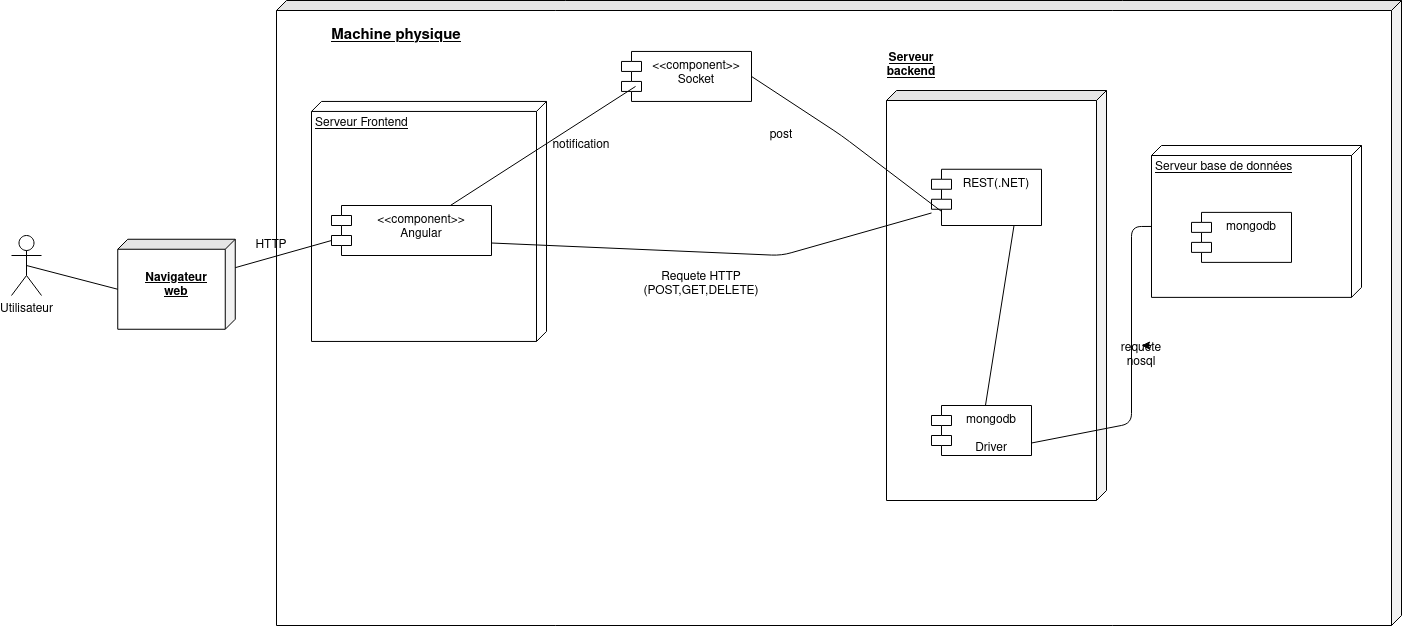

The diagram above was exported from draw.io. Its source (the exported page's mxGraphModel, read from the mxfile embedded in the PNG):
<mxGraphModel dx="2222" dy="1140" grid="1" gridSize="10" guides="1" tooltips="1" connect="1" arrows="0" fold="1" page="0" pageScale="1" pageWidth="827" pageHeight="1169" math="0" shadow="0">
  <root>
    <mxCell id="0" />
    <mxCell id="1" parent="0" />
    <mxCell id="ZQIaxcMb_SRk9WNJ9E8d-2" value="" style="shape=cube;whiteSpace=wrap;html=1;boundedLbl=1;backgroundOutline=1;darkOpacity=0.05;darkOpacity2=0.1;rotation=90;size=10;" parent="1" vertex="1">
      <mxGeometry x="105" y="-265" width="625" height="1125" as="geometry" />
    </mxCell>
    <mxCell id="ZQIaxcMb_SRk9WNJ9E8d-53" value="Serveur Frontend" style="verticalAlign=top;align=left;spacingTop=8;spacingLeft=2;spacingRight=12;shape=cube;size=10;direction=south;fontStyle=4;html=1;" parent="1" vertex="1">
      <mxGeometry x="-110" y="85.94" width="235" height="240" as="geometry" />
    </mxCell>
    <mxCell id="ZQIaxcMb_SRk9WNJ9E8d-1" value="Utilisateur" style="shape=umlActor;verticalLabelPosition=bottom;labelBackgroundColor=#ffffff;verticalAlign=top;html=1;outlineConnect=0;" parent="1" vertex="1">
      <mxGeometry x="-410" y="220" width="30" height="60" as="geometry" />
    </mxCell>
    <mxCell id="ZQIaxcMb_SRk9WNJ9E8d-4" value="&lt;font style=&quot;font-size: 15px&quot;&gt;&lt;b&gt;&lt;u&gt;Machine physique&lt;/u&gt;&lt;/b&gt;&lt;br&gt;&lt;/font&gt;" style="text;html=1;strokeColor=none;fillColor=none;align=center;verticalAlign=middle;whiteSpace=wrap;rounded=0;" parent="1" vertex="1">
      <mxGeometry x="-140" y="10" width="230" height="20" as="geometry" />
    </mxCell>
    <mxCell id="ZQIaxcMb_SRk9WNJ9E8d-14" value="" style="shape=cube;whiteSpace=wrap;html=1;boundedLbl=1;backgroundOutline=1;darkOpacity=0.05;darkOpacity2=0.1;rotation=90;size=10;" parent="1" vertex="1">
      <mxGeometry x="-290" y="210" width="90" height="117.5" as="geometry" />
    </mxCell>
    <mxCell id="ZQIaxcMb_SRk9WNJ9E8d-17" value="&lt;b&gt;&lt;u&gt;Navigateur web&lt;/u&gt;&lt;/b&gt;" style="text;html=1;strokeColor=none;fillColor=none;align=center;verticalAlign=middle;whiteSpace=wrap;rounded=0;" parent="1" vertex="1">
      <mxGeometry x="-265" y="260" width="40" height="20" as="geometry" />
    </mxCell>
    <mxCell id="ZQIaxcMb_SRk9WNJ9E8d-26" value="" style="shape=cube;whiteSpace=wrap;html=1;boundedLbl=1;backgroundOutline=1;darkOpacity=0.05;darkOpacity2=0.1;rotation=90;size=10;" parent="1" vertex="1">
      <mxGeometry x="370" y="170" width="410" height="220" as="geometry" />
    </mxCell>
    <mxCell id="ZQIaxcMb_SRk9WNJ9E8d-27" value="&lt;u&gt;&lt;b&gt;Serveur backend&lt;/b&gt;&lt;/u&gt;" style="text;html=1;strokeColor=none;fillColor=none;align=center;verticalAlign=middle;whiteSpace=wrap;rounded=0;" parent="1" vertex="1">
      <mxGeometry x="450" y="40" width="80" height="20" as="geometry" />
    </mxCell>
    <mxCell id="ZQIaxcMb_SRk9WNJ9E8d-28" value="REST(.NET)" style="shape=module;align=left;spacingLeft=20;align=center;verticalAlign=top;" parent="1" vertex="1">
      <mxGeometry x="510" y="153.76" width="110" height="56.24" as="geometry" />
    </mxCell>
    <mxCell id="ZQIaxcMb_SRk9WNJ9E8d-33" value="mongodb &#10;&#10;Driver&#10;" style="shape=module;align=left;spacingLeft=20;align=center;verticalAlign=top;" parent="1" vertex="1">
      <mxGeometry x="510" y="390" width="100" height="50" as="geometry" />
    </mxCell>
    <mxCell id="ZQIaxcMb_SRk9WNJ9E8d-36" value="Serveur base de données" style="verticalAlign=top;align=left;spacingTop=8;spacingLeft=2;spacingRight=12;shape=cube;size=10;direction=south;fontStyle=4;html=1;" parent="1" vertex="1">
      <mxGeometry x="730" y="130" width="210" height="151.88" as="geometry" />
    </mxCell>
    <mxCell id="ZQIaxcMb_SRk9WNJ9E8d-37" value="mongodb" style="shape=module;align=left;spacingLeft=20;align=center;verticalAlign=top;" parent="1" vertex="1">
      <mxGeometry x="770" y="196.88" width="100" height="50" as="geometry" />
    </mxCell>
    <mxCell id="ZQIaxcMb_SRk9WNJ9E8d-42" value="" style="endArrow=none;html=1;exitX=0.5;exitY=0.5;exitDx=0;exitDy=0;exitPerimeter=0;entryX=0;entryY=0;entryDx=50;entryDy=117.50000000000001;entryPerimeter=0;" parent="1" source="ZQIaxcMb_SRk9WNJ9E8d-1" target="ZQIaxcMb_SRk9WNJ9E8d-14" edge="1">
      <mxGeometry width="50" height="50" relative="1" as="geometry">
        <mxPoint x="10" y="290" as="sourcePoint" />
        <mxPoint x="60" y="240" as="targetPoint" />
      </mxGeometry>
    </mxCell>
    <mxCell id="ZQIaxcMb_SRk9WNJ9E8d-46" value="" style="endArrow=none;html=1;entryX=0.75;entryY=1;entryDx=0;entryDy=0;" parent="1" source="ZQIaxcMb_SRk9WNJ9E8d-33" target="ZQIaxcMb_SRk9WNJ9E8d-28" edge="1">
      <mxGeometry width="50" height="50" relative="1" as="geometry">
        <mxPoint x="400" y="300" as="sourcePoint" />
        <mxPoint x="450" y="250" as="targetPoint" />
      </mxGeometry>
    </mxCell>
    <mxCell id="ZQIaxcMb_SRk9WNJ9E8d-50" value="" style="endArrow=none;html=1;exitX=1;exitY=0.75;exitDx=0;exitDy=0;entryX=0;entryY=0;entryDx=80.94;entryDy=210;entryPerimeter=0;" parent="1" source="ZQIaxcMb_SRk9WNJ9E8d-33" target="ZQIaxcMb_SRk9WNJ9E8d-36" edge="1">
      <mxGeometry width="50" height="50" relative="1" as="geometry">
        <mxPoint x="400" y="300" as="sourcePoint" />
        <mxPoint x="760" y="175.98064516129034" as="targetPoint" />
        <Array as="points">
          <mxPoint x="710" y="408" />
          <mxPoint x="710" y="211" />
        </Array>
      </mxGeometry>
    </mxCell>
    <mxCell id="ZQIaxcMb_SRk9WNJ9E8d-51" value="&lt;div&gt;requete&lt;/div&gt;&lt;div&gt;nosql&lt;br&gt;&lt;/div&gt;" style="text;html=1;strokeColor=none;fillColor=none;align=center;verticalAlign=middle;whiteSpace=wrap;rounded=0;" parent="1" vertex="1">
      <mxGeometry x="700" y="330" width="40" height="20" as="geometry" />
    </mxCell>
    <mxCell id="ZQIaxcMb_SRk9WNJ9E8d-54" value="&lt;&lt;component&gt;&gt;&#10;Angular" style="shape=module;align=left;spacingLeft=20;align=center;verticalAlign=top;" parent="1" vertex="1">
      <mxGeometry x="-90" y="190" width="160" height="50" as="geometry" />
    </mxCell>
    <mxCell id="ZQIaxcMb_SRk9WNJ9E8d-57" value="" style="endArrow=none;html=1;entryX=0;entryY=0;entryDx=0;entryDy=35;entryPerimeter=0;" parent="1" source="ZQIaxcMb_SRk9WNJ9E8d-14" target="ZQIaxcMb_SRk9WNJ9E8d-54" edge="1">
      <mxGeometry width="50" height="50" relative="1" as="geometry">
        <mxPoint x="-10" y="330" as="sourcePoint" />
        <mxPoint x="-40" y="271" as="targetPoint" />
      </mxGeometry>
    </mxCell>
    <mxCell id="ZQIaxcMb_SRk9WNJ9E8d-58" value="HTTP" style="text;html=1;strokeColor=none;fillColor=none;align=center;verticalAlign=middle;whiteSpace=wrap;rounded=0;" parent="1" vertex="1">
      <mxGeometry x="-170" y="220" width="40" height="20" as="geometry" />
    </mxCell>
    <mxCell id="ZQIaxcMb_SRk9WNJ9E8d-44" value="" style="endArrow=none;html=1;entryX=0;entryY=0.75;entryDx=10;entryDy=0;entryPerimeter=0;exitX=1;exitY=0.5;exitDx=0;exitDy=0;" parent="1" source="ZQIaxcMb_SRk9WNJ9E8d-19" target="ZQIaxcMb_SRk9WNJ9E8d-28" edge="1">
      <mxGeometry width="50" height="50" relative="1" as="geometry">
        <mxPoint x="430" y="206" as="sourcePoint" />
        <mxPoint x="440" y="105" as="targetPoint" />
        <Array as="points">
          <mxPoint x="420" y="120" />
        </Array>
      </mxGeometry>
    </mxCell>
    <mxCell id="ZQIaxcMb_SRk9WNJ9E8d-19" value="&lt;&lt;component&gt;&gt;&#10;Socket" style="shape=module;align=left;spacingLeft=20;align=center;verticalAlign=top;" parent="1" vertex="1">
      <mxGeometry x="200" y="35.94" width="130" height="50" as="geometry" />
    </mxCell>
    <mxCell id="ZQIaxcMb_SRk9WNJ9E8d-62" value="Requete HTTP (POST,GET,DELETE)" style="text;html=1;strokeColor=none;fillColor=none;align=center;verticalAlign=middle;whiteSpace=wrap;rounded=0;" parent="1" vertex="1">
      <mxGeometry x="260" y="258.75" width="40" height="20" as="geometry" />
    </mxCell>
    <mxCell id="ZQIaxcMb_SRk9WNJ9E8d-60" value="" style="endArrow=none;html=1;exitX=1;exitY=0.75;exitDx=0;exitDy=0;" parent="1" source="ZQIaxcMb_SRk9WNJ9E8d-54" target="ZQIaxcMb_SRk9WNJ9E8d-28" edge="1">
      <mxGeometry width="50" height="50" relative="1" as="geometry">
        <mxPoint x="-10" y="330" as="sourcePoint" />
        <mxPoint x="40" y="280" as="targetPoint" />
        <Array as="points">
          <mxPoint x="360" y="240" />
        </Array>
      </mxGeometry>
    </mxCell>
    <mxCell id="RJ1hynnqhPJF1K9DMJYk-2" style="edgeStyle=orthogonalEdgeStyle;rounded=0;orthogonalLoop=1;jettySize=auto;html=1;exitX=0.75;exitY=0;exitDx=0;exitDy=0;entryX=0.5;entryY=0;entryDx=0;entryDy=0;" edge="1" parent="1" source="ZQIaxcMb_SRk9WNJ9E8d-51" target="ZQIaxcMb_SRk9WNJ9E8d-51">
      <mxGeometry relative="1" as="geometry" />
    </mxCell>
    <mxCell id="RJ1hynnqhPJF1K9DMJYk-4" value="" style="endArrow=none;html=1;entryX=0.108;entryY=0.7;entryDx=0;entryDy=0;entryPerimeter=0;" edge="1" parent="1" source="ZQIaxcMb_SRk9WNJ9E8d-54" target="ZQIaxcMb_SRk9WNJ9E8d-19">
      <mxGeometry width="50" height="50" relative="1" as="geometry">
        <mxPoint x="250" y="340" as="sourcePoint" />
        <mxPoint x="300" y="290" as="targetPoint" />
      </mxGeometry>
    </mxCell>
    <mxCell id="RJ1hynnqhPJF1K9DMJYk-5" value="notification" style="text;html=1;strokeColor=none;fillColor=none;align=center;verticalAlign=middle;whiteSpace=wrap;rounded=0;" vertex="1" parent="1">
      <mxGeometry x="110" y="120" width="100" height="20" as="geometry" />
    </mxCell>
    <mxCell id="RJ1hynnqhPJF1K9DMJYk-9" value="post" style="text;html=1;strokeColor=none;fillColor=none;align=center;verticalAlign=middle;whiteSpace=wrap;rounded=0;" vertex="1" parent="1">
      <mxGeometry x="310" y="110" width="100" height="20" as="geometry" />
    </mxCell>
  </root>
</mxGraphModel>